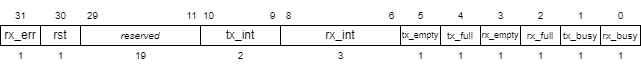

The diagram above was exported from draw.io. Its source (the exported page's mxGraphModel, read from the mxfile embedded in the PNG):
<mxGraphModel dx="666" dy="579" grid="1" gridSize="10" guides="1" tooltips="1" connect="1" arrows="1" fold="1" page="1" pageScale="1" pageWidth="1100" pageHeight="850" background="#ffffff" math="0" shadow="0">
  <root>
    <mxCell id="0" />
    <mxCell id="1" parent="0" />
    <mxCell id="9" value="0" style="text;html=1;align=center;verticalAlign=middle;resizable=0;points=[];autosize=1;strokeColor=none;fillColor=none;fontSize=10;" parent="1" vertex="1">
      <mxGeometry x="845" y="475" width="30" height="30" as="geometry" />
    </mxCell>
    <mxCell id="18" value="&lt;i&gt;reserved&lt;/i&gt;" style="rounded=0;whiteSpace=wrap;html=1;fontSize=10;" parent="1" vertex="1">
      <mxGeometry x="320" y="500" width="120" height="20" as="geometry" />
    </mxCell>
    <mxCell id="20" value="31" style="text;html=1;align=center;verticalAlign=middle;resizable=0;points=[];autosize=1;strokeColor=none;fillColor=none;fontSize=10;" parent="1" vertex="1">
      <mxGeometry x="245" y="475" width="30" height="30" as="geometry" />
    </mxCell>
    <mxCell id="27" value="tx_busy" style="rounded=0;whiteSpace=wrap;html=1;fontSize=10;" parent="1" vertex="1">
      <mxGeometry x="800" y="500" width="40" height="20" as="geometry" />
    </mxCell>
    <mxCell id="28" value="rx_busy" style="rounded=0;whiteSpace=wrap;html=1;fontSize=10;" parent="1" vertex="1">
      <mxGeometry x="840" y="500" width="40" height="20" as="geometry" />
    </mxCell>
    <mxCell id="29" value="rx_full" style="rounded=0;whiteSpace=wrap;html=1;fontSize=10;" parent="1" vertex="1">
      <mxGeometry x="760" y="500" width="40" height="20" as="geometry" />
    </mxCell>
    <mxCell id="30" value="rx_empty" style="rounded=0;whiteSpace=wrap;html=1;fontSize=9;" parent="1" vertex="1">
      <mxGeometry x="720" y="500" width="40" height="20" as="geometry" />
    </mxCell>
    <mxCell id="31" value="tx_full" style="rounded=0;whiteSpace=wrap;html=1;fontSize=10;" parent="1" vertex="1">
      <mxGeometry x="680" y="500" width="40" height="20" as="geometry" />
    </mxCell>
    <mxCell id="32" value="tx_empty" style="rounded=0;whiteSpace=wrap;html=1;fontSize=9;" parent="1" vertex="1">
      <mxGeometry x="640" y="500" width="40" height="20" as="geometry" />
    </mxCell>
    <mxCell id="36" value="rst" style="rounded=0;whiteSpace=wrap;html=1;fontSize=12;" parent="1" vertex="1">
      <mxGeometry x="280" y="500" width="40" height="20" as="geometry" />
    </mxCell>
    <mxCell id="37" value="rx_err" style="rounded=0;whiteSpace=wrap;html=1;fontSize=12;" parent="1" vertex="1">
      <mxGeometry x="240" y="500" width="40" height="20" as="geometry" />
    </mxCell>
    <mxCell id="38" value="tx_int" style="rounded=0;whiteSpace=wrap;html=1;fontSize=12;" parent="1" vertex="1">
      <mxGeometry x="440" y="500" width="80" height="20" as="geometry" />
    </mxCell>
    <mxCell id="40" value="rx_int" style="rounded=0;whiteSpace=wrap;html=1;fontSize=12;" parent="1" vertex="1">
      <mxGeometry x="520" y="500" width="120" height="20" as="geometry" />
    </mxCell>
    <mxCell id="41" value="1" style="text;html=1;align=center;verticalAlign=middle;resizable=0;points=[];autosize=1;strokeColor=none;fillColor=none;fontSize=10;" parent="1" vertex="1">
      <mxGeometry x="845" y="515" width="30" height="30" as="geometry" />
    </mxCell>
    <mxCell id="42" value="1" style="text;html=1;align=center;verticalAlign=middle;resizable=0;points=[];autosize=1;strokeColor=none;fillColor=none;fontSize=10;" parent="1" vertex="1">
      <mxGeometry x="805" y="475" width="30" height="30" as="geometry" />
    </mxCell>
    <mxCell id="43" value="1" style="text;html=1;align=center;verticalAlign=middle;resizable=0;points=[];autosize=1;strokeColor=none;fillColor=none;fontSize=10;" parent="1" vertex="1">
      <mxGeometry x="805" y="515" width="30" height="30" as="geometry" />
    </mxCell>
    <mxCell id="44" value="1" style="text;html=1;align=center;verticalAlign=middle;resizable=0;points=[];autosize=1;strokeColor=none;fillColor=none;fontSize=10;" parent="1" vertex="1">
      <mxGeometry x="765" y="515" width="30" height="30" as="geometry" />
    </mxCell>
    <mxCell id="45" value="1" style="text;html=1;align=center;verticalAlign=middle;resizable=0;points=[];autosize=1;strokeColor=none;fillColor=none;fontSize=10;" parent="1" vertex="1">
      <mxGeometry x="725" y="515" width="30" height="30" as="geometry" />
    </mxCell>
    <mxCell id="46" value="1" style="text;html=1;align=center;verticalAlign=middle;resizable=0;points=[];autosize=1;strokeColor=none;fillColor=none;fontSize=10;" parent="1" vertex="1">
      <mxGeometry x="685" y="515" width="30" height="30" as="geometry" />
    </mxCell>
    <mxCell id="47" value="1" style="text;html=1;align=center;verticalAlign=middle;resizable=0;points=[];autosize=1;strokeColor=none;fillColor=none;fontSize=10;" parent="1" vertex="1">
      <mxGeometry x="645" y="515" width="30" height="30" as="geometry" />
    </mxCell>
    <mxCell id="48" value="3" style="text;html=1;align=center;verticalAlign=middle;resizable=0;points=[];autosize=1;strokeColor=none;fillColor=none;fontSize=10;" parent="1" vertex="1">
      <mxGeometry x="565" y="515" width="30" height="30" as="geometry" />
    </mxCell>
    <mxCell id="49" value="2" style="text;html=1;align=center;verticalAlign=middle;resizable=0;points=[];autosize=1;strokeColor=none;fillColor=none;fontSize=10;" parent="1" vertex="1">
      <mxGeometry x="465" y="515" width="30" height="30" as="geometry" />
    </mxCell>
    <mxCell id="50" value="19" style="text;html=1;align=center;verticalAlign=middle;resizable=0;points=[];autosize=1;strokeColor=none;fillColor=none;fontSize=10;" parent="1" vertex="1">
      <mxGeometry x="365" y="515" width="30" height="30" as="geometry" />
    </mxCell>
    <mxCell id="51" value="1" style="text;html=1;align=center;verticalAlign=middle;resizable=0;points=[];autosize=1;strokeColor=none;fillColor=none;fontSize=10;" parent="1" vertex="1">
      <mxGeometry x="285" y="515" width="30" height="30" as="geometry" />
    </mxCell>
    <mxCell id="52" value="1" style="text;html=1;align=center;verticalAlign=middle;resizable=0;points=[];autosize=1;strokeColor=none;fillColor=none;fontSize=10;" parent="1" vertex="1">
      <mxGeometry x="245" y="515" width="30" height="30" as="geometry" />
    </mxCell>
    <mxCell id="53" value="2" style="text;html=1;align=center;verticalAlign=middle;resizable=0;points=[];autosize=1;strokeColor=none;fillColor=none;fontSize=10;" parent="1" vertex="1">
      <mxGeometry x="765" y="475" width="30" height="30" as="geometry" />
    </mxCell>
    <mxCell id="54" value="3" style="text;html=1;align=center;verticalAlign=middle;resizable=0;points=[];autosize=1;strokeColor=none;fillColor=none;fontSize=10;" parent="1" vertex="1">
      <mxGeometry x="725" y="475" width="30" height="30" as="geometry" />
    </mxCell>
    <mxCell id="55" value="4" style="text;html=1;align=center;verticalAlign=middle;resizable=0;points=[];autosize=1;strokeColor=none;fillColor=none;fontSize=10;" parent="1" vertex="1">
      <mxGeometry x="685" y="475" width="30" height="30" as="geometry" />
    </mxCell>
    <mxCell id="56" value="6" style="text;html=1;align=center;verticalAlign=middle;resizable=0;points=[];autosize=1;strokeColor=none;fillColor=none;fontSize=10;" parent="1" vertex="1">
      <mxGeometry x="616" y="475" width="30" height="30" as="geometry" />
    </mxCell>
    <mxCell id="58" value="5" style="text;html=1;align=center;verticalAlign=middle;resizable=0;points=[];autosize=1;strokeColor=none;fillColor=none;fontSize=10;" parent="1" vertex="1">
      <mxGeometry x="645" y="475" width="30" height="30" as="geometry" />
    </mxCell>
    <mxCell id="60" value="8" style="text;html=1;align=center;verticalAlign=middle;resizable=0;points=[];autosize=1;strokeColor=none;fillColor=none;fontSize=10;" parent="1" vertex="1">
      <mxGeometry x="513" y="475" width="30" height="30" as="geometry" />
    </mxCell>
    <mxCell id="61" value="9" style="text;html=1;align=center;verticalAlign=middle;resizable=0;points=[];autosize=1;strokeColor=none;fillColor=none;fontSize=10;" parent="1" vertex="1">
      <mxGeometry x="497" y="475" width="30" height="30" as="geometry" />
    </mxCell>
    <mxCell id="62" value="10" style="text;html=1;align=center;verticalAlign=middle;resizable=0;points=[];autosize=1;strokeColor=none;fillColor=none;fontSize=10;" parent="1" vertex="1">
      <mxGeometry x="433" y="475" width="30" height="30" as="geometry" />
    </mxCell>
    <mxCell id="63" value="29" style="text;html=1;align=center;verticalAlign=middle;resizable=0;points=[];autosize=1;strokeColor=none;fillColor=none;fontSize=10;" parent="1" vertex="1">
      <mxGeometry x="317" y="475" width="30" height="30" as="geometry" />
    </mxCell>
    <mxCell id="64" value="30" style="text;html=1;align=center;verticalAlign=middle;resizable=0;points=[];autosize=1;strokeColor=none;fillColor=none;fontSize=10;" parent="1" vertex="1">
      <mxGeometry x="285" y="475" width="30" height="30" as="geometry" />
    </mxCell>
    <mxCell id="69" value="11" style="text;html=1;align=center;verticalAlign=middle;resizable=0;points=[];autosize=1;strokeColor=none;fillColor=none;fontSize=10;" parent="1" vertex="1">
      <mxGeometry x="416" y="475" width="30" height="30" as="geometry" />
    </mxCell>
  </root>
</mxGraphModel>